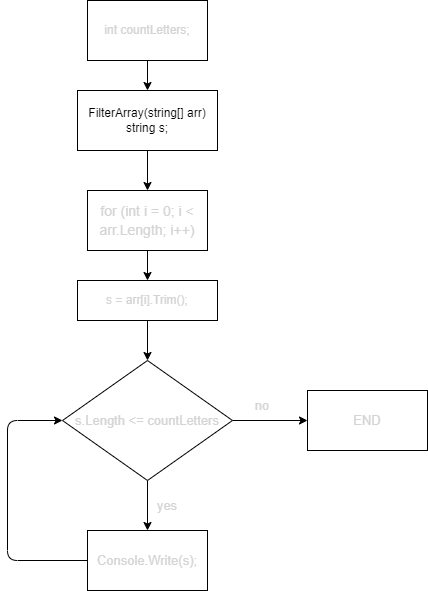

The diagram above was exported from draw.io. Its source (the exported page's mxGraphModel, read from the mxfile embedded in the PNG):
<mxGraphModel dx="1032" dy="524" grid="1" gridSize="10" guides="1" tooltips="1" connect="1" arrows="1" fold="1" page="1" pageScale="1" pageWidth="827" pageHeight="1169" math="0" shadow="0">
  <root>
    <mxCell id="0" />
    <mxCell id="1" parent="0" />
    <mxCell id="12" style="edgeStyle=none;html=1;entryX=0.5;entryY=0;entryDx=0;entryDy=0;fontFamily=Helvetica;fontSize=13;fontColor=#D4D4D4;" edge="1" parent="1" source="3" target="4">
      <mxGeometry relative="1" as="geometry" />
    </mxCell>
    <mxCell id="3" value="FilterArray(string[] arr)&lt;br&gt;string s;" style="rounded=0;whiteSpace=wrap;html=1;" vertex="1" parent="1">
      <mxGeometry x="310" y="110" width="140" height="60" as="geometry" />
    </mxCell>
    <mxCell id="9" style="edgeStyle=none;html=1;fontFamily=Helvetica;fontSize=13;fontColor=#D4D4D4;" edge="1" parent="1" source="4" target="5">
      <mxGeometry relative="1" as="geometry" />
    </mxCell>
    <mxCell id="4" value="&lt;div style=&quot;font-size: 14px ; line-height: 19px&quot;&gt;&lt;font color=&quot;#d4d4d4&quot;&gt;for (int i = 0; i &amp;lt; arr.Length; i++)&lt;/font&gt;&lt;/div&gt;" style="rounded=0;whiteSpace=wrap;html=1;" vertex="1" parent="1">
      <mxGeometry x="320" y="210" width="120" height="60" as="geometry" />
    </mxCell>
    <mxCell id="10" style="edgeStyle=none;html=1;entryX=0.5;entryY=0;entryDx=0;entryDy=0;fontFamily=Helvetica;fontSize=13;fontColor=#D4D4D4;" edge="1" parent="1" source="5" target="8">
      <mxGeometry relative="1" as="geometry" />
    </mxCell>
    <mxCell id="5" value="&lt;div style=&quot;line-height: 19px&quot;&gt;&lt;font color=&quot;#d4d4d4&quot; style=&quot;font-size: 12px&quot;&gt;s = arr[i].Trim();&lt;br&gt;&lt;/font&gt;&lt;/div&gt;" style="rounded=0;whiteSpace=wrap;html=1;align=center;" vertex="1" parent="1">
      <mxGeometry x="310" y="300" width="140" height="40" as="geometry" />
    </mxCell>
    <mxCell id="13" style="edgeStyle=none;html=1;entryX=0.5;entryY=0;entryDx=0;entryDy=0;fontFamily=Helvetica;fontSize=13;fontColor=#D4D4D4;" edge="1" parent="1" source="7" target="3">
      <mxGeometry relative="1" as="geometry" />
    </mxCell>
    <mxCell id="7" value="int countLetters;" style="rounded=0;whiteSpace=wrap;html=1;labelBackgroundColor=none;fontSize=12;fontColor=#D4D4D4;" vertex="1" parent="1">
      <mxGeometry x="320" y="20" width="120" height="60" as="geometry" />
    </mxCell>
    <mxCell id="15" style="edgeStyle=none;html=1;entryX=0.5;entryY=0;entryDx=0;entryDy=0;fontFamily=Helvetica;fontSize=13;fontColor=#D4D4D4;" edge="1" parent="1" source="8" target="14">
      <mxGeometry relative="1" as="geometry" />
    </mxCell>
    <mxCell id="16" style="edgeStyle=none;html=1;fontFamily=Helvetica;fontSize=13;fontColor=#D4D4D4;" edge="1" parent="1" source="8" target="17">
      <mxGeometry relative="1" as="geometry">
        <mxPoint x="570" y="440" as="targetPoint" />
      </mxGeometry>
    </mxCell>
    <mxCell id="8" value="&lt;div style=&quot;line-height: 19px&quot;&gt;&lt;font style=&quot;font-size: 13px&quot;&gt;s.Length &amp;lt;= countLetters&lt;/font&gt;&lt;/div&gt;" style="rhombus;whiteSpace=wrap;html=1;labelBackgroundColor=none;fontFamily=Helvetica;fontSize=12;fontColor=#D4D4D4;" vertex="1" parent="1">
      <mxGeometry x="295" y="380" width="170" height="120" as="geometry" />
    </mxCell>
    <mxCell id="18" style="edgeStyle=none;html=1;entryX=0;entryY=0.5;entryDx=0;entryDy=0;fontFamily=Helvetica;fontSize=13;fontColor=#D4D4D4;" edge="1" parent="1" source="14" target="8">
      <mxGeometry relative="1" as="geometry">
        <Array as="points">
          <mxPoint x="240" y="580" />
          <mxPoint x="240" y="440" />
        </Array>
      </mxGeometry>
    </mxCell>
    <mxCell id="14" value="Console.Write(s);" style="rounded=0;whiteSpace=wrap;html=1;labelBackgroundColor=none;fontFamily=Helvetica;fontSize=13;fontColor=#D4D4D4;" vertex="1" parent="1">
      <mxGeometry x="320" y="550" width="120" height="60" as="geometry" />
    </mxCell>
    <mxCell id="17" value="END" style="rounded=0;whiteSpace=wrap;html=1;labelBackgroundColor=none;fontFamily=Helvetica;fontSize=13;fontColor=#D4D4D4;" vertex="1" parent="1">
      <mxGeometry x="540" y="410" width="120" height="60" as="geometry" />
    </mxCell>
    <mxCell id="19" value="yes" style="text;html=1;strokeColor=none;fillColor=none;align=center;verticalAlign=middle;whiteSpace=wrap;rounded=0;labelBackgroundColor=none;fontFamily=Helvetica;fontSize=13;fontColor=#D4D4D4;" vertex="1" parent="1">
      <mxGeometry x="370" y="510" width="60" height="30" as="geometry" />
    </mxCell>
    <mxCell id="20" value="no" style="text;html=1;strokeColor=none;fillColor=none;align=center;verticalAlign=middle;whiteSpace=wrap;rounded=0;labelBackgroundColor=none;fontFamily=Helvetica;fontSize=13;fontColor=#D4D4D4;" vertex="1" parent="1">
      <mxGeometry x="465" y="410" width="60" height="30" as="geometry" />
    </mxCell>
  </root>
</mxGraphModel>